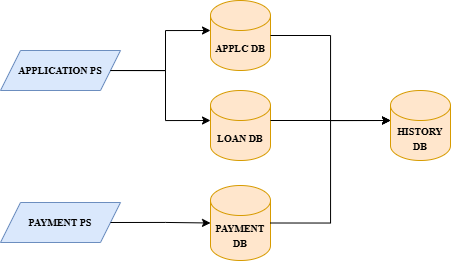

The diagram above was exported from draw.io. Its source (the exported page's mxGraphModel, read from the mxfile embedded in the PNG):
<mxGraphModel dx="925" dy="535" grid="1" gridSize="10" guides="1" tooltips="1" connect="1" arrows="1" fold="1" page="1" pageScale="1" pageWidth="827" pageHeight="1169" math="0" shadow="0">
  <root>
    <mxCell id="WIyWlLk6GJQsqaUBKTNV-0" />
    <mxCell id="WIyWlLk6GJQsqaUBKTNV-1" parent="WIyWlLk6GJQsqaUBKTNV-0" />
    <mxCell id="nOnbeyZ-CMSqw4iDAJ4F-1" value="&lt;b&gt;&lt;font style=&quot;font-size: 10px;&quot; face=&quot;Times New Roman&quot;&gt;APPLICATION PS&lt;/font&gt;&lt;/b&gt;" style="shape=parallelogram;perimeter=parallelogramPerimeter;whiteSpace=wrap;html=1;fixedSize=1;fillColor=#dae8fc;strokeColor=#6c8ebf;" vertex="1" parent="WIyWlLk6GJQsqaUBKTNV-1">
      <mxGeometry x="130" y="120" width="120" height="40" as="geometry" />
    </mxCell>
    <mxCell id="nOnbeyZ-CMSqw4iDAJ4F-2" value="&lt;b&gt;&lt;font style=&quot;font-size: 10px;&quot; face=&quot;Times New Roman&quot;&gt;PAYMENT PS&lt;/font&gt;&lt;/b&gt;" style="shape=parallelogram;perimeter=parallelogramPerimeter;whiteSpace=wrap;html=1;fixedSize=1;fillColor=#dae8fc;strokeColor=#6c8ebf;" vertex="1" parent="WIyWlLk6GJQsqaUBKTNV-1">
      <mxGeometry x="130" y="272" width="120" height="40" as="geometry" />
    </mxCell>
    <mxCell id="nOnbeyZ-CMSqw4iDAJ4F-3" value="&lt;font style=&quot;font-size: 10px;&quot; face=&quot;Times New Roman&quot;&gt;&lt;b style=&quot;&quot;&gt;APPLC DB&lt;/b&gt;&lt;/font&gt;" style="shape=cylinder3;whiteSpace=wrap;html=1;boundedLbl=1;backgroundOutline=1;size=15;fillColor=#ffe6cc;strokeColor=#d79b00;" vertex="1" parent="WIyWlLk6GJQsqaUBKTNV-1">
      <mxGeometry x="340" y="70" width="60" height="70" as="geometry" />
    </mxCell>
    <mxCell id="nOnbeyZ-CMSqw4iDAJ4F-6" value="&lt;font style=&quot;font-size: 10px;&quot; face=&quot;Times New Roman&quot;&gt;&lt;b style=&quot;&quot;&gt;LOAN DB&lt;/b&gt;&lt;/font&gt;" style="shape=cylinder3;whiteSpace=wrap;html=1;boundedLbl=1;backgroundOutline=1;size=15;fillColor=#ffe6cc;strokeColor=#d79b00;" vertex="1" parent="WIyWlLk6GJQsqaUBKTNV-1">
      <mxGeometry x="340" y="160" width="60" height="70" as="geometry" />
    </mxCell>
    <mxCell id="nOnbeyZ-CMSqw4iDAJ4F-7" value="&lt;font face=&quot;Times New Roman&quot; style=&quot;font-size: 10px;&quot;&gt;&lt;b&gt;PAYMENT DB&lt;/b&gt;&lt;/font&gt;" style="shape=cylinder3;whiteSpace=wrap;html=1;boundedLbl=1;backgroundOutline=1;size=15;fillColor=#ffe6cc;strokeColor=#d79b00;" vertex="1" parent="WIyWlLk6GJQsqaUBKTNV-1">
      <mxGeometry x="340" y="255" width="60" height="75" as="geometry" />
    </mxCell>
    <mxCell id="nOnbeyZ-CMSqw4iDAJ4F-14" style="edgeStyle=orthogonalEdgeStyle;rounded=0;orthogonalLoop=1;jettySize=auto;html=1;exitX=1;exitY=0.5;exitDx=0;exitDy=0;entryX=0;entryY=0;entryDx=0;entryDy=30;entryPerimeter=0;" edge="1" parent="WIyWlLk6GJQsqaUBKTNV-1" source="nOnbeyZ-CMSqw4iDAJ4F-1" target="nOnbeyZ-CMSqw4iDAJ4F-3">
      <mxGeometry relative="1" as="geometry" />
    </mxCell>
    <mxCell id="nOnbeyZ-CMSqw4iDAJ4F-16" style="edgeStyle=orthogonalEdgeStyle;rounded=0;orthogonalLoop=1;jettySize=auto;html=1;entryX=0;entryY=0;entryDx=0;entryDy=30;entryPerimeter=0;" edge="1" parent="WIyWlLk6GJQsqaUBKTNV-1" source="nOnbeyZ-CMSqw4iDAJ4F-1" target="nOnbeyZ-CMSqw4iDAJ4F-6">
      <mxGeometry relative="1" as="geometry" />
    </mxCell>
    <mxCell id="nOnbeyZ-CMSqw4iDAJ4F-17" style="edgeStyle=orthogonalEdgeStyle;rounded=0;orthogonalLoop=1;jettySize=auto;html=1;exitX=1;exitY=0.5;exitDx=0;exitDy=0;entryX=0;entryY=0.5;entryDx=0;entryDy=0;entryPerimeter=0;" edge="1" parent="WIyWlLk6GJQsqaUBKTNV-1" source="nOnbeyZ-CMSqw4iDAJ4F-2" target="nOnbeyZ-CMSqw4iDAJ4F-7">
      <mxGeometry relative="1" as="geometry" />
    </mxCell>
    <mxCell id="nOnbeyZ-CMSqw4iDAJ4F-18" value="&lt;font size=&quot;1&quot; face=&quot;Times New Roman&quot;&gt;&lt;b&gt;HISTORY DB&lt;/b&gt;&lt;/font&gt;" style="shape=cylinder3;whiteSpace=wrap;html=1;boundedLbl=1;backgroundOutline=1;size=15;fillColor=#ffe6cc;strokeColor=#d79b00;" vertex="1" parent="WIyWlLk6GJQsqaUBKTNV-1">
      <mxGeometry x="520" y="160" width="60" height="70" as="geometry" />
    </mxCell>
    <mxCell id="nOnbeyZ-CMSqw4iDAJ4F-19" style="edgeStyle=orthogonalEdgeStyle;rounded=0;orthogonalLoop=1;jettySize=auto;html=1;exitX=1;exitY=0.5;exitDx=0;exitDy=0;exitPerimeter=0;entryX=0;entryY=0;entryDx=0;entryDy=30;entryPerimeter=0;" edge="1" parent="WIyWlLk6GJQsqaUBKTNV-1" source="nOnbeyZ-CMSqw4iDAJ4F-3" target="nOnbeyZ-CMSqw4iDAJ4F-18">
      <mxGeometry relative="1" as="geometry" />
    </mxCell>
    <mxCell id="nOnbeyZ-CMSqw4iDAJ4F-21" style="edgeStyle=orthogonalEdgeStyle;rounded=0;orthogonalLoop=1;jettySize=auto;html=1;exitX=1;exitY=0;exitDx=0;exitDy=30;exitPerimeter=0;entryX=0;entryY=0;entryDx=0;entryDy=30;entryPerimeter=0;" edge="1" parent="WIyWlLk6GJQsqaUBKTNV-1" source="nOnbeyZ-CMSqw4iDAJ4F-6" target="nOnbeyZ-CMSqw4iDAJ4F-18">
      <mxGeometry relative="1" as="geometry" />
    </mxCell>
    <mxCell id="nOnbeyZ-CMSqw4iDAJ4F-22" style="edgeStyle=orthogonalEdgeStyle;rounded=0;orthogonalLoop=1;jettySize=auto;html=1;exitX=1;exitY=0.5;exitDx=0;exitDy=0;exitPerimeter=0;entryX=0;entryY=0;entryDx=0;entryDy=30;entryPerimeter=0;" edge="1" parent="WIyWlLk6GJQsqaUBKTNV-1" source="nOnbeyZ-CMSqw4iDAJ4F-7" target="nOnbeyZ-CMSqw4iDAJ4F-18">
      <mxGeometry relative="1" as="geometry" />
    </mxCell>
  </root>
</mxGraphModel>